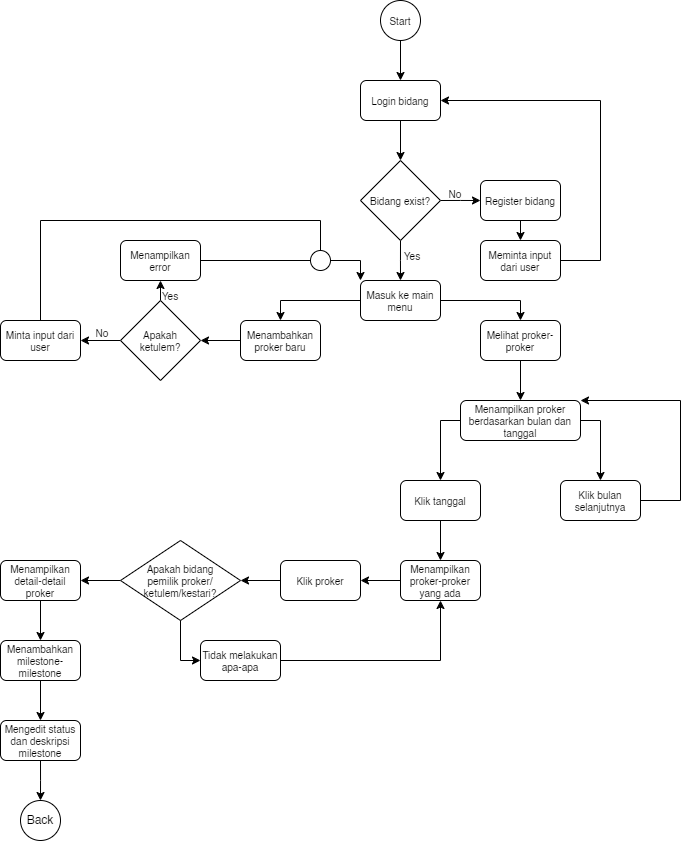

The diagram above was exported from draw.io. Its source (the exported page's mxGraphModel, read from the mxfile embedded in the PNG):
<mxGraphModel dx="989" dy="577" grid="1" gridSize="10" guides="1" tooltips="1" connect="1" arrows="1" fold="1" page="1" pageScale="1" pageWidth="850" pageHeight="1100" math="0" shadow="0">
  <root>
    <mxCell id="0" />
    <mxCell id="1" parent="0" />
    <mxCell id="zwqbPKaoShUUWUnvfxwj-3" style="edgeStyle=orthogonalEdgeStyle;rounded=0;orthogonalLoop=1;jettySize=auto;html=1;exitX=0.5;exitY=1;exitDx=0;exitDy=0;entryX=0.5;entryY=0;entryDx=0;entryDy=0;fontSize=10;" parent="1" source="zwqbPKaoShUUWUnvfxwj-1" target="zwqbPKaoShUUWUnvfxwj-2" edge="1">
      <mxGeometry relative="1" as="geometry" />
    </mxCell>
    <mxCell id="zwqbPKaoShUUWUnvfxwj-1" value="Start" style="ellipse;whiteSpace=wrap;html=1;aspect=fixed;fontSize=10;" parent="1" vertex="1">
      <mxGeometry x="460" y="120" width="40" height="40" as="geometry" />
    </mxCell>
    <mxCell id="zwqbPKaoShUUWUnvfxwj-5" style="edgeStyle=orthogonalEdgeStyle;rounded=0;orthogonalLoop=1;jettySize=auto;html=1;exitX=0.5;exitY=1;exitDx=0;exitDy=0;entryX=0.5;entryY=0;entryDx=0;entryDy=0;fontSize=10;" parent="1" source="zwqbPKaoShUUWUnvfxwj-2" target="zwqbPKaoShUUWUnvfxwj-4" edge="1">
      <mxGeometry relative="1" as="geometry" />
    </mxCell>
    <mxCell id="zwqbPKaoShUUWUnvfxwj-2" value="Login bidang" style="rounded=1;whiteSpace=wrap;html=1;fontSize=10;" parent="1" vertex="1">
      <mxGeometry x="440" y="200" width="80" height="40" as="geometry" />
    </mxCell>
    <mxCell id="zwqbPKaoShUUWUnvfxwj-6" style="edgeStyle=orthogonalEdgeStyle;rounded=0;orthogonalLoop=1;jettySize=auto;html=1;exitX=0.5;exitY=1;exitDx=0;exitDy=0;fontSize=10;" parent="1" source="zwqbPKaoShUUWUnvfxwj-4" edge="1">
      <mxGeometry relative="1" as="geometry">
        <mxPoint x="480" y="400" as="targetPoint" />
      </mxGeometry>
    </mxCell>
    <mxCell id="zwqbPKaoShUUWUnvfxwj-7" style="edgeStyle=orthogonalEdgeStyle;rounded=0;orthogonalLoop=1;jettySize=auto;html=1;exitX=1;exitY=0.5;exitDx=0;exitDy=0;fontSize=10;" parent="1" source="zwqbPKaoShUUWUnvfxwj-4" edge="1">
      <mxGeometry relative="1" as="geometry">
        <mxPoint x="560" y="320" as="targetPoint" />
      </mxGeometry>
    </mxCell>
    <mxCell id="zwqbPKaoShUUWUnvfxwj-4" value="Bidang exist?" style="rhombus;whiteSpace=wrap;html=1;fontSize=10;" parent="1" vertex="1">
      <mxGeometry x="440" y="280" width="80" height="80" as="geometry" />
    </mxCell>
    <mxCell id="zwqbPKaoShUUWUnvfxwj-10" style="edgeStyle=orthogonalEdgeStyle;rounded=0;orthogonalLoop=1;jettySize=auto;html=1;exitX=0.5;exitY=1;exitDx=0;exitDy=0;entryX=0.5;entryY=0;entryDx=0;entryDy=0;fontSize=10;" parent="1" source="zwqbPKaoShUUWUnvfxwj-8" target="zwqbPKaoShUUWUnvfxwj-9" edge="1">
      <mxGeometry relative="1" as="geometry" />
    </mxCell>
    <mxCell id="zwqbPKaoShUUWUnvfxwj-8" value="Register bidang" style="rounded=1;whiteSpace=wrap;html=1;fontSize=10;" parent="1" vertex="1">
      <mxGeometry x="560" y="300" width="80" height="40" as="geometry" />
    </mxCell>
    <mxCell id="zwqbPKaoShUUWUnvfxwj-9" value="Meminta input dari user" style="rounded=1;whiteSpace=wrap;html=1;fontSize=10;" parent="1" vertex="1">
      <mxGeometry x="560" y="360" width="80" height="40" as="geometry" />
    </mxCell>
    <mxCell id="zwqbPKaoShUUWUnvfxwj-11" value="" style="endArrow=none;html=1;rounded=0;exitX=1;exitY=0.5;exitDx=0;exitDy=0;fontSize=10;" parent="1" source="zwqbPKaoShUUWUnvfxwj-9" edge="1">
      <mxGeometry width="50" height="50" relative="1" as="geometry">
        <mxPoint x="570" y="350" as="sourcePoint" />
        <mxPoint x="680" y="380" as="targetPoint" />
      </mxGeometry>
    </mxCell>
    <mxCell id="zwqbPKaoShUUWUnvfxwj-12" value="" style="endArrow=none;html=1;rounded=0;fontSize=10;" parent="1" edge="1">
      <mxGeometry width="50" height="50" relative="1" as="geometry">
        <mxPoint x="680" y="220" as="sourcePoint" />
        <mxPoint x="680" y="380" as="targetPoint" />
      </mxGeometry>
    </mxCell>
    <mxCell id="zwqbPKaoShUUWUnvfxwj-13" value="" style="endArrow=classic;html=1;rounded=0;entryX=1;entryY=0.5;entryDx=0;entryDy=0;fontSize=10;" parent="1" target="zwqbPKaoShUUWUnvfxwj-2" edge="1">
      <mxGeometry width="50" height="50" relative="1" as="geometry">
        <mxPoint x="680" y="220" as="sourcePoint" />
        <mxPoint x="620" y="300" as="targetPoint" />
      </mxGeometry>
    </mxCell>
    <mxCell id="zwqbPKaoShUUWUnvfxwj-14" value="Masuk ke main menu" style="rounded=1;whiteSpace=wrap;html=1;fontSize=10;" parent="1" vertex="1">
      <mxGeometry x="440" y="400" width="80" height="40" as="geometry" />
    </mxCell>
    <mxCell id="zwqbPKaoShUUWUnvfxwj-15" value="Menambahkan proker baru" style="rounded=1;whiteSpace=wrap;html=1;fontSize=10;" parent="1" vertex="1">
      <mxGeometry x="320" y="440" width="80" height="40" as="geometry" />
    </mxCell>
    <mxCell id="zwqbPKaoShUUWUnvfxwj-16" value="Melihat proker-proker" style="rounded=1;whiteSpace=wrap;html=1;fontSize=10;" parent="1" vertex="1">
      <mxGeometry x="560" y="440" width="80" height="40" as="geometry" />
    </mxCell>
    <mxCell id="zwqbPKaoShUUWUnvfxwj-17" value="" style="endArrow=none;html=1;rounded=0;exitX=0;exitY=0.5;exitDx=0;exitDy=0;fontSize=10;" parent="1" source="zwqbPKaoShUUWUnvfxwj-14" edge="1">
      <mxGeometry width="50" height="50" relative="1" as="geometry">
        <mxPoint x="470" y="480" as="sourcePoint" />
        <mxPoint x="360" y="420" as="targetPoint" />
      </mxGeometry>
    </mxCell>
    <mxCell id="zwqbPKaoShUUWUnvfxwj-18" value="" style="endArrow=none;html=1;rounded=0;entryX=1;entryY=0.5;entryDx=0;entryDy=0;fontSize=10;" parent="1" target="zwqbPKaoShUUWUnvfxwj-14" edge="1">
      <mxGeometry width="50" height="50" relative="1" as="geometry">
        <mxPoint x="600" y="420" as="sourcePoint" />
        <mxPoint x="520" y="430" as="targetPoint" />
      </mxGeometry>
    </mxCell>
    <mxCell id="zwqbPKaoShUUWUnvfxwj-19" value="" style="endArrow=classic;html=1;rounded=0;entryX=0.5;entryY=0;entryDx=0;entryDy=0;fontSize=10;" parent="1" target="zwqbPKaoShUUWUnvfxwj-15" edge="1">
      <mxGeometry width="50" height="50" relative="1" as="geometry">
        <mxPoint x="360" y="420" as="sourcePoint" />
        <mxPoint x="530" y="410" as="targetPoint" />
      </mxGeometry>
    </mxCell>
    <mxCell id="zwqbPKaoShUUWUnvfxwj-20" value="" style="endArrow=classic;html=1;rounded=0;entryX=0.5;entryY=0;entryDx=0;entryDy=0;fontSize=10;" parent="1" target="zwqbPKaoShUUWUnvfxwj-16" edge="1">
      <mxGeometry width="50" height="50" relative="1" as="geometry">
        <mxPoint x="600" y="420" as="sourcePoint" />
        <mxPoint x="530" y="410" as="targetPoint" />
      </mxGeometry>
    </mxCell>
    <mxCell id="zwqbPKaoShUUWUnvfxwj-22" style="edgeStyle=orthogonalEdgeStyle;rounded=0;orthogonalLoop=1;jettySize=auto;html=1;exitX=0;exitY=0.5;exitDx=0;exitDy=0;entryX=1;entryY=0.5;entryDx=0;entryDy=0;fontSize=10;" parent="1" source="zwqbPKaoShUUWUnvfxwj-15" target="zwqbPKaoShUUWUnvfxwj-28" edge="1">
      <mxGeometry relative="1" as="geometry">
        <mxPoint x="283.20000000000005" y="460" as="targetPoint" />
      </mxGeometry>
    </mxCell>
    <mxCell id="zwqbPKaoShUUWUnvfxwj-26" value="Menampilkan proker berdasarkan bulan dan tanggal" style="rounded=1;whiteSpace=wrap;html=1;fontSize=10;" parent="1" vertex="1">
      <mxGeometry x="540" y="520" width="120" height="40" as="geometry" />
    </mxCell>
    <mxCell id="zwqbPKaoShUUWUnvfxwj-27" value="" style="endArrow=classic;html=1;rounded=0;exitX=0.5;exitY=1;exitDx=0;exitDy=0;entryX=0.5;entryY=0;entryDx=0;entryDy=0;fontSize=10;" parent="1" source="zwqbPKaoShUUWUnvfxwj-16" target="zwqbPKaoShUUWUnvfxwj-26" edge="1">
      <mxGeometry width="50" height="50" relative="1" as="geometry">
        <mxPoint x="590" y="490" as="sourcePoint" />
        <mxPoint x="640" y="440" as="targetPoint" />
      </mxGeometry>
    </mxCell>
    <mxCell id="zwqbPKaoShUUWUnvfxwj-34" style="edgeStyle=orthogonalEdgeStyle;rounded=0;orthogonalLoop=1;jettySize=auto;html=1;exitX=0.5;exitY=0;exitDx=0;exitDy=0;entryX=0.5;entryY=1;entryDx=0;entryDy=0;fontSize=10;" parent="1" source="zwqbPKaoShUUWUnvfxwj-28" target="zwqbPKaoShUUWUnvfxwj-31" edge="1">
      <mxGeometry relative="1" as="geometry" />
    </mxCell>
    <mxCell id="zwqbPKaoShUUWUnvfxwj-36" style="edgeStyle=orthogonalEdgeStyle;rounded=0;orthogonalLoop=1;jettySize=auto;html=1;exitX=0;exitY=0.5;exitDx=0;exitDy=0;entryX=1;entryY=0.5;entryDx=0;entryDy=0;fontSize=10;" parent="1" source="zwqbPKaoShUUWUnvfxwj-28" target="zwqbPKaoShUUWUnvfxwj-35" edge="1">
      <mxGeometry relative="1" as="geometry" />
    </mxCell>
    <mxCell id="zwqbPKaoShUUWUnvfxwj-28" value="Apakah&lt;div&gt;ketulem?&lt;/div&gt;" style="rhombus;whiteSpace=wrap;html=1;fontSize=10;" parent="1" vertex="1">
      <mxGeometry x="200" y="420" width="80" height="80" as="geometry" />
    </mxCell>
    <mxCell id="zwqbPKaoShUUWUnvfxwj-29" value="Yes" style="text;html=1;align=center;verticalAlign=middle;whiteSpace=wrap;rounded=0;fontSize=10;" parent="1" vertex="1">
      <mxGeometry x="462" y="360" width="60" height="30" as="geometry" />
    </mxCell>
    <mxCell id="zwqbPKaoShUUWUnvfxwj-30" value="No" style="text;html=1;align=center;verticalAlign=middle;whiteSpace=wrap;rounded=0;fontSize=10;" parent="1" vertex="1">
      <mxGeometry x="505" y="298" width="60" height="30" as="geometry" />
    </mxCell>
    <mxCell id="zwqbPKaoShUUWUnvfxwj-31" value="Menampilkan error" style="rounded=1;whiteSpace=wrap;html=1;fontSize=10;" parent="1" vertex="1">
      <mxGeometry x="200" y="360" width="80" height="40" as="geometry" />
    </mxCell>
    <mxCell id="zwqbPKaoShUUWUnvfxwj-32" value="" style="endArrow=none;html=1;rounded=0;exitX=1;exitY=0.5;exitDx=0;exitDy=0;fontSize=10;" parent="1" source="zwqbPKaoShUUWUnvfxwj-31" edge="1">
      <mxGeometry width="50" height="50" relative="1" as="geometry">
        <mxPoint x="290" y="420" as="sourcePoint" />
        <mxPoint x="390" y="380" as="targetPoint" />
      </mxGeometry>
    </mxCell>
    <mxCell id="zwqbPKaoShUUWUnvfxwj-33" value="" style="endArrow=classic;html=1;rounded=0;entryX=0;entryY=0;entryDx=0;entryDy=0;fontSize=10;" parent="1" target="zwqbPKaoShUUWUnvfxwj-14" edge="1">
      <mxGeometry width="50" height="50" relative="1" as="geometry">
        <mxPoint x="440" y="380" as="sourcePoint" />
        <mxPoint x="340" y="370" as="targetPoint" />
      </mxGeometry>
    </mxCell>
    <mxCell id="zwqbPKaoShUUWUnvfxwj-35" value="Minta input dari user" style="rounded=1;whiteSpace=wrap;html=1;fontSize=10;" parent="1" vertex="1">
      <mxGeometry x="80" y="440" width="80" height="40" as="geometry" />
    </mxCell>
    <mxCell id="zwqbPKaoShUUWUnvfxwj-37" value="" style="endArrow=none;html=1;rounded=0;exitX=0.5;exitY=0;exitDx=0;exitDy=0;fontSize=10;" parent="1" source="zwqbPKaoShUUWUnvfxwj-35" edge="1">
      <mxGeometry width="50" height="50" relative="1" as="geometry">
        <mxPoint x="220" y="450" as="sourcePoint" />
        <mxPoint x="120" y="340" as="targetPoint" />
      </mxGeometry>
    </mxCell>
    <mxCell id="zwqbPKaoShUUWUnvfxwj-38" value="" style="endArrow=none;html=1;rounded=0;fontSize=10;" parent="1" edge="1">
      <mxGeometry width="50" height="50" relative="1" as="geometry">
        <mxPoint x="120" y="340" as="sourcePoint" />
        <mxPoint x="400" y="340" as="targetPoint" />
      </mxGeometry>
    </mxCell>
    <mxCell id="zwqbPKaoShUUWUnvfxwj-39" value="" style="ellipse;whiteSpace=wrap;html=1;aspect=fixed;direction=south;fontSize=10;" parent="1" vertex="1">
      <mxGeometry x="390" y="370" width="20" height="20" as="geometry" />
    </mxCell>
    <mxCell id="zwqbPKaoShUUWUnvfxwj-40" value="" style="endArrow=none;html=1;rounded=0;entryX=0;entryY=0.5;entryDx=0;entryDy=0;fontSize=10;" parent="1" target="zwqbPKaoShUUWUnvfxwj-39" edge="1">
      <mxGeometry width="50" height="50" relative="1" as="geometry">
        <mxPoint x="400" y="340" as="sourcePoint" />
        <mxPoint x="270" y="400" as="targetPoint" />
      </mxGeometry>
    </mxCell>
    <mxCell id="zwqbPKaoShUUWUnvfxwj-41" value="" style="endArrow=none;html=1;rounded=0;exitX=0.5;exitY=0;exitDx=0;exitDy=0;fontSize=10;" parent="1" source="zwqbPKaoShUUWUnvfxwj-39" edge="1">
      <mxGeometry width="50" height="50" relative="1" as="geometry">
        <mxPoint x="220" y="450" as="sourcePoint" />
        <mxPoint x="440" y="380" as="targetPoint" />
      </mxGeometry>
    </mxCell>
    <mxCell id="zwqbPKaoShUUWUnvfxwj-42" value="Yes" style="text;html=1;align=center;verticalAlign=middle;whiteSpace=wrap;rounded=0;fontSize=10;" parent="1" vertex="1">
      <mxGeometry x="220" y="400" width="60" height="30" as="geometry" />
    </mxCell>
    <mxCell id="zwqbPKaoShUUWUnvfxwj-43" value="No" style="text;html=1;align=center;verticalAlign=middle;whiteSpace=wrap;rounded=0;fontSize=10;" parent="1" vertex="1">
      <mxGeometry x="152" y="437" width="60" height="30" as="geometry" />
    </mxCell>
    <mxCell id="zwqbPKaoShUUWUnvfxwj-54" style="edgeStyle=orthogonalEdgeStyle;rounded=0;orthogonalLoop=1;jettySize=auto;html=1;exitX=0.5;exitY=1;exitDx=0;exitDy=0;entryX=0.5;entryY=0;entryDx=0;entryDy=0;" parent="1" source="zwqbPKaoShUUWUnvfxwj-44" target="zwqbPKaoShUUWUnvfxwj-53" edge="1">
      <mxGeometry relative="1" as="geometry" />
    </mxCell>
    <mxCell id="zwqbPKaoShUUWUnvfxwj-44" value="Klik tanggal" style="rounded=1;whiteSpace=wrap;html=1;fontSize=10;" parent="1" vertex="1">
      <mxGeometry x="480" y="600" width="80" height="40" as="geometry" />
    </mxCell>
    <mxCell id="zwqbPKaoShUUWUnvfxwj-45" value="Klik bulan selanjutnya" style="rounded=1;whiteSpace=wrap;html=1;fontSize=10;" parent="1" vertex="1">
      <mxGeometry x="640" y="600" width="80" height="40" as="geometry" />
    </mxCell>
    <mxCell id="zwqbPKaoShUUWUnvfxwj-46" value="" style="endArrow=none;html=1;rounded=0;entryX=1;entryY=0.5;entryDx=0;entryDy=0;" parent="1" target="zwqbPKaoShUUWUnvfxwj-45" edge="1">
      <mxGeometry width="50" height="50" relative="1" as="geometry">
        <mxPoint x="760" y="620" as="sourcePoint" />
        <mxPoint x="660" y="530" as="targetPoint" />
      </mxGeometry>
    </mxCell>
    <mxCell id="zwqbPKaoShUUWUnvfxwj-47" value="" style="endArrow=none;html=1;rounded=0;" parent="1" edge="1">
      <mxGeometry width="50" height="50" relative="1" as="geometry">
        <mxPoint x="760" y="520" as="sourcePoint" />
        <mxPoint x="760" y="620" as="targetPoint" />
      </mxGeometry>
    </mxCell>
    <mxCell id="zwqbPKaoShUUWUnvfxwj-48" value="" style="endArrow=classic;html=1;rounded=0;entryX=1;entryY=0;entryDx=0;entryDy=0;" parent="1" target="zwqbPKaoShUUWUnvfxwj-26" edge="1">
      <mxGeometry width="50" height="50" relative="1" as="geometry">
        <mxPoint x="760" y="520" as="sourcePoint" />
        <mxPoint x="660" y="530" as="targetPoint" />
      </mxGeometry>
    </mxCell>
    <mxCell id="zwqbPKaoShUUWUnvfxwj-49" value="" style="endArrow=classic;html=1;rounded=0;entryX=0.5;entryY=0;entryDx=0;entryDy=0;" parent="1" target="zwqbPKaoShUUWUnvfxwj-45" edge="1">
      <mxGeometry width="50" height="50" relative="1" as="geometry">
        <mxPoint x="680" y="540" as="sourcePoint" />
        <mxPoint x="560" y="530" as="targetPoint" />
      </mxGeometry>
    </mxCell>
    <mxCell id="zwqbPKaoShUUWUnvfxwj-50" value="" style="endArrow=none;html=1;rounded=0;exitX=1;exitY=0.5;exitDx=0;exitDy=0;" parent="1" source="zwqbPKaoShUUWUnvfxwj-26" edge="1">
      <mxGeometry width="50" height="50" relative="1" as="geometry">
        <mxPoint x="510" y="580" as="sourcePoint" />
        <mxPoint x="680" y="540" as="targetPoint" />
      </mxGeometry>
    </mxCell>
    <mxCell id="zwqbPKaoShUUWUnvfxwj-51" value="" style="endArrow=none;html=1;rounded=0;entryX=0;entryY=0.5;entryDx=0;entryDy=0;" parent="1" target="zwqbPKaoShUUWUnvfxwj-26" edge="1">
      <mxGeometry width="50" height="50" relative="1" as="geometry">
        <mxPoint x="520" y="540" as="sourcePoint" />
        <mxPoint x="560" y="530" as="targetPoint" />
      </mxGeometry>
    </mxCell>
    <mxCell id="zwqbPKaoShUUWUnvfxwj-52" value="" style="endArrow=classic;html=1;rounded=0;entryX=0.5;entryY=0;entryDx=0;entryDy=0;" parent="1" target="zwqbPKaoShUUWUnvfxwj-44" edge="1">
      <mxGeometry width="50" height="50" relative="1" as="geometry">
        <mxPoint x="520" y="540" as="sourcePoint" />
        <mxPoint x="560" y="530" as="targetPoint" />
      </mxGeometry>
    </mxCell>
    <mxCell id="zwqbPKaoShUUWUnvfxwj-57" style="edgeStyle=orthogonalEdgeStyle;rounded=0;orthogonalLoop=1;jettySize=auto;html=1;exitX=0;exitY=0.5;exitDx=0;exitDy=0;entryX=1;entryY=0.5;entryDx=0;entryDy=0;" parent="1" source="zwqbPKaoShUUWUnvfxwj-53" target="zwqbPKaoShUUWUnvfxwj-55" edge="1">
      <mxGeometry relative="1" as="geometry" />
    </mxCell>
    <mxCell id="zwqbPKaoShUUWUnvfxwj-53" value="Menampilkan proker-proker yang ada" style="rounded=1;whiteSpace=wrap;html=1;fontSize=10;" parent="1" vertex="1">
      <mxGeometry x="480" y="680" width="80" height="40" as="geometry" />
    </mxCell>
    <mxCell id="zwqbPKaoShUUWUnvfxwj-59" style="edgeStyle=orthogonalEdgeStyle;rounded=0;orthogonalLoop=1;jettySize=auto;html=1;exitX=0;exitY=0.5;exitDx=0;exitDy=0;entryX=1;entryY=0.5;entryDx=0;entryDy=0;" parent="1" source="zwqbPKaoShUUWUnvfxwj-55" target="zwqbPKaoShUUWUnvfxwj-58" edge="1">
      <mxGeometry relative="1" as="geometry" />
    </mxCell>
    <mxCell id="zwqbPKaoShUUWUnvfxwj-55" value="Klik proker" style="rounded=1;whiteSpace=wrap;html=1;fontSize=10;" parent="1" vertex="1">
      <mxGeometry x="360" y="680" width="80" height="40" as="geometry" />
    </mxCell>
    <mxCell id="zwqbPKaoShUUWUnvfxwj-61" style="edgeStyle=orthogonalEdgeStyle;rounded=0;orthogonalLoop=1;jettySize=auto;html=1;exitX=0;exitY=0.5;exitDx=0;exitDy=0;entryX=1;entryY=0.5;entryDx=0;entryDy=0;" parent="1" source="zwqbPKaoShUUWUnvfxwj-58" target="zwqbPKaoShUUWUnvfxwj-60" edge="1">
      <mxGeometry relative="1" as="geometry" />
    </mxCell>
    <mxCell id="zwqbPKaoShUUWUnvfxwj-58" value="Apakah bidang &lt;br&gt;pemilik proker/&lt;br&gt;ketulem/kestari?" style="rhombus;whiteSpace=wrap;html=1;fontSize=10;" parent="1" vertex="1">
      <mxGeometry x="200" y="660" width="120" height="80" as="geometry" />
    </mxCell>
    <mxCell id="zwqbPKaoShUUWUnvfxwj-68" style="edgeStyle=orthogonalEdgeStyle;rounded=0;orthogonalLoop=1;jettySize=auto;html=1;exitX=0.5;exitY=1;exitDx=0;exitDy=0;entryX=0.5;entryY=0;entryDx=0;entryDy=0;" parent="1" source="zwqbPKaoShUUWUnvfxwj-60" target="zwqbPKaoShUUWUnvfxwj-67" edge="1">
      <mxGeometry relative="1" as="geometry" />
    </mxCell>
    <mxCell id="zwqbPKaoShUUWUnvfxwj-60" value="Menampilkan detail-detail proker" style="rounded=1;whiteSpace=wrap;html=1;fontSize=10;" parent="1" vertex="1">
      <mxGeometry x="80" y="680" width="80" height="40" as="geometry" />
    </mxCell>
    <mxCell id="zwqbPKaoShUUWUnvfxwj-62" value="" style="endArrow=none;html=1;rounded=0;exitX=0.5;exitY=1;exitDx=0;exitDy=0;" parent="1" source="zwqbPKaoShUUWUnvfxwj-58" edge="1">
      <mxGeometry width="50" height="50" relative="1" as="geometry">
        <mxPoint x="310" y="740" as="sourcePoint" />
        <mxPoint x="260" y="780" as="targetPoint" />
      </mxGeometry>
    </mxCell>
    <mxCell id="zwqbPKaoShUUWUnvfxwj-63" value="Tidak melakukan apa-apa" style="rounded=1;whiteSpace=wrap;html=1;fontSize=10;" parent="1" vertex="1">
      <mxGeometry x="280" y="760" width="80" height="40" as="geometry" />
    </mxCell>
    <mxCell id="zwqbPKaoShUUWUnvfxwj-64" value="" style="endArrow=classic;html=1;rounded=0;entryX=0;entryY=0.5;entryDx=0;entryDy=0;" parent="1" target="zwqbPKaoShUUWUnvfxwj-63" edge="1">
      <mxGeometry width="50" height="50" relative="1" as="geometry">
        <mxPoint x="260" y="780" as="sourcePoint" />
        <mxPoint x="360" y="690" as="targetPoint" />
      </mxGeometry>
    </mxCell>
    <mxCell id="zwqbPKaoShUUWUnvfxwj-65" value="" style="endArrow=none;html=1;rounded=0;entryX=1;entryY=0.5;entryDx=0;entryDy=0;" parent="1" target="zwqbPKaoShUUWUnvfxwj-63" edge="1">
      <mxGeometry width="50" height="50" relative="1" as="geometry">
        <mxPoint x="520" y="780" as="sourcePoint" />
        <mxPoint x="370" y="700" as="targetPoint" />
      </mxGeometry>
    </mxCell>
    <mxCell id="zwqbPKaoShUUWUnvfxwj-66" value="" style="endArrow=classic;html=1;rounded=0;entryX=0.5;entryY=1;entryDx=0;entryDy=0;" parent="1" target="zwqbPKaoShUUWUnvfxwj-53" edge="1">
      <mxGeometry width="50" height="50" relative="1" as="geometry">
        <mxPoint x="520" y="780" as="sourcePoint" />
        <mxPoint x="370" y="700" as="targetPoint" />
      </mxGeometry>
    </mxCell>
    <mxCell id="zwqbPKaoShUUWUnvfxwj-70" style="edgeStyle=orthogonalEdgeStyle;rounded=0;orthogonalLoop=1;jettySize=auto;html=1;exitX=0.5;exitY=1;exitDx=0;exitDy=0;entryX=0.5;entryY=0;entryDx=0;entryDy=0;" parent="1" source="zwqbPKaoShUUWUnvfxwj-67" target="zwqbPKaoShUUWUnvfxwj-69" edge="1">
      <mxGeometry relative="1" as="geometry" />
    </mxCell>
    <mxCell id="zwqbPKaoShUUWUnvfxwj-67" value="Menambahkan milestone-milestone" style="rounded=1;whiteSpace=wrap;html=1;fontSize=10;" parent="1" vertex="1">
      <mxGeometry x="80" y="760" width="80" height="40" as="geometry" />
    </mxCell>
    <mxCell id="zwqbPKaoShUUWUnvfxwj-71" style="edgeStyle=orthogonalEdgeStyle;rounded=0;orthogonalLoop=1;jettySize=auto;html=1;exitX=0.5;exitY=1;exitDx=0;exitDy=0;" parent="1" source="zwqbPKaoShUUWUnvfxwj-69" edge="1">
      <mxGeometry relative="1" as="geometry">
        <mxPoint x="120" y="920" as="targetPoint" />
      </mxGeometry>
    </mxCell>
    <mxCell id="zwqbPKaoShUUWUnvfxwj-69" value="Mengedit status dan deskripsi milestone" style="rounded=1;whiteSpace=wrap;html=1;fontSize=10;" parent="1" vertex="1">
      <mxGeometry x="80" y="840" width="80" height="40" as="geometry" />
    </mxCell>
    <mxCell id="zwqbPKaoShUUWUnvfxwj-72" value="Back" style="ellipse;whiteSpace=wrap;html=1;aspect=fixed;" parent="1" vertex="1">
      <mxGeometry x="100" y="920" width="40" height="40" as="geometry" />
    </mxCell>
  </root>
</mxGraphModel>